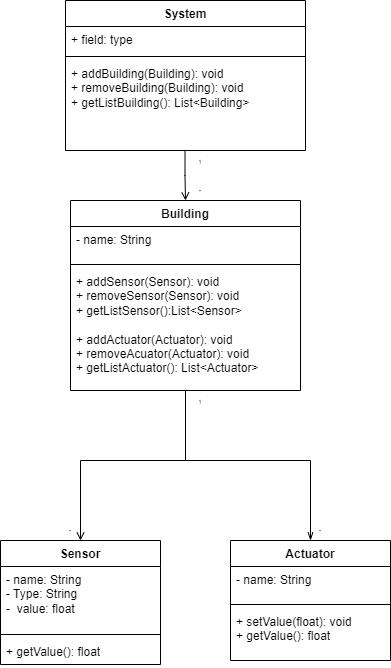

The diagram above was exported from draw.io. Its source (the exported page's mxGraphModel, read from the mxfile embedded in the PNG):
<mxGraphModel dx="1759" dy="910" grid="1" gridSize="10" guides="1" tooltips="1" connect="1" arrows="1" fold="1" page="1" pageScale="1" pageWidth="850" pageHeight="1100" math="0" shadow="0">
  <root>
    <mxCell id="0" />
    <mxCell id="1" parent="0" />
    <mxCell id="d5-Q4kvoPUbuU6IUEYpB-1" style="edgeStyle=orthogonalEdgeStyle;rounded=0;orthogonalLoop=1;jettySize=auto;html=1;endArrow=open;endFill=0;exitX=0.498;exitY=1.002;exitDx=0;exitDy=0;exitPerimeter=0;entryX=0.5;entryY=0;entryDx=0;entryDy=0;" edge="1" parent="1" source="d5-Q4kvoPUbuU6IUEYpB-9" target="d5-Q4kvoPUbuU6IUEYpB-2">
      <mxGeometry relative="1" as="geometry">
        <mxPoint x="510" y="230" as="targetPoint" />
      </mxGeometry>
    </mxCell>
    <mxCell id="d5-Q4kvoPUbuU6IUEYpB-2" value="Building" style="swimlane;fontStyle=1;align=center;verticalAlign=top;childLayout=stackLayout;horizontal=1;startSize=26;horizontalStack=0;resizeParent=1;resizeParentMax=0;resizeLast=0;collapsible=1;marginBottom=0;whiteSpace=wrap;html=1;" vertex="1" parent="1">
      <mxGeometry x="340" y="260" width="230" height="190" as="geometry" />
    </mxCell>
    <mxCell id="d5-Q4kvoPUbuU6IUEYpB-3" value="- name: String" style="text;strokeColor=none;fillColor=none;align=left;verticalAlign=top;spacingLeft=4;spacingRight=4;overflow=hidden;rotatable=0;points=[[0,0.5],[1,0.5]];portConstraint=eastwest;whiteSpace=wrap;html=1;" vertex="1" parent="d5-Q4kvoPUbuU6IUEYpB-2">
      <mxGeometry y="26" width="230" height="34" as="geometry" />
    </mxCell>
    <mxCell id="d5-Q4kvoPUbuU6IUEYpB-4" value="" style="line;strokeWidth=1;fillColor=none;align=left;verticalAlign=middle;spacingTop=-1;spacingLeft=3;spacingRight=3;rotatable=0;labelPosition=right;points=[];portConstraint=eastwest;strokeColor=inherit;" vertex="1" parent="d5-Q4kvoPUbuU6IUEYpB-2">
      <mxGeometry y="60" width="230" height="8" as="geometry" />
    </mxCell>
    <mxCell id="d5-Q4kvoPUbuU6IUEYpB-5" value="&lt;div&gt;+ addSensor(Sensor): void&lt;/div&gt;&lt;div&gt;+ removeSensor(Sensor): void&lt;/div&gt;&lt;div&gt;+ getListSensor():List&amp;lt;Sensor&amp;gt;&lt;br&gt;&lt;/div&gt;&lt;div&gt;&lt;br&gt;&lt;/div&gt;&lt;div&gt;+ addActuator(Actuator): void&lt;/div&gt;&lt;div&gt;+ removeAcuator(Actuator): void&lt;/div&gt;&lt;div&gt;+ getListActuator(): List&amp;lt;Actuator&amp;gt;&lt;br&gt;&lt;/div&gt;" style="text;strokeColor=none;fillColor=none;align=left;verticalAlign=top;spacingLeft=4;spacingRight=4;overflow=hidden;rotatable=0;points=[[0,0.5],[1,0.5]];portConstraint=eastwest;whiteSpace=wrap;html=1;" vertex="1" parent="d5-Q4kvoPUbuU6IUEYpB-2">
      <mxGeometry y="68" width="230" height="122" as="geometry" />
    </mxCell>
    <mxCell id="d5-Q4kvoPUbuU6IUEYpB-6" value="System" style="swimlane;fontStyle=1;align=center;verticalAlign=top;childLayout=stackLayout;horizontal=1;startSize=26;horizontalStack=0;resizeParent=1;resizeParentMax=0;resizeLast=0;collapsible=1;marginBottom=0;whiteSpace=wrap;html=1;" vertex="1" parent="1">
      <mxGeometry x="335" y="60" width="240" height="150" as="geometry" />
    </mxCell>
    <mxCell id="d5-Q4kvoPUbuU6IUEYpB-7" value="+ field: type" style="text;strokeColor=none;fillColor=none;align=left;verticalAlign=top;spacingLeft=4;spacingRight=4;overflow=hidden;rotatable=0;points=[[0,0.5],[1,0.5]];portConstraint=eastwest;whiteSpace=wrap;html=1;" vertex="1" parent="d5-Q4kvoPUbuU6IUEYpB-6">
      <mxGeometry y="26" width="240" height="26" as="geometry" />
    </mxCell>
    <mxCell id="d5-Q4kvoPUbuU6IUEYpB-8" value="" style="line;strokeWidth=1;fillColor=none;align=left;verticalAlign=middle;spacingTop=-1;spacingLeft=3;spacingRight=3;rotatable=0;labelPosition=right;points=[];portConstraint=eastwest;strokeColor=inherit;" vertex="1" parent="d5-Q4kvoPUbuU6IUEYpB-6">
      <mxGeometry y="52" width="240" height="8" as="geometry" />
    </mxCell>
    <mxCell id="d5-Q4kvoPUbuU6IUEYpB-9" value="&lt;div&gt;+ addBuilding(Building): void&lt;/div&gt;&lt;div&gt;+ removeBuilding(Building): void&lt;br&gt;&lt;/div&gt;&lt;div&gt;+ getListBuilding(): List&amp;lt;Building&amp;gt;&lt;br&gt;&lt;/div&gt;" style="text;strokeColor=none;fillColor=none;align=left;verticalAlign=top;spacingLeft=4;spacingRight=4;overflow=hidden;rotatable=0;points=[[0,0.5],[1,0.5]];portConstraint=eastwest;whiteSpace=wrap;html=1;" vertex="1" parent="d5-Q4kvoPUbuU6IUEYpB-6">
      <mxGeometry y="60" width="240" height="90" as="geometry" />
    </mxCell>
    <mxCell id="d5-Q4kvoPUbuU6IUEYpB-10" style="edgeStyle=orthogonalEdgeStyle;rounded=0;orthogonalLoop=1;jettySize=auto;html=1;endArrow=open;endFill=0;entryX=0.5;entryY=0;entryDx=0;entryDy=0;" edge="1" parent="1" source="d5-Q4kvoPUbuU6IUEYpB-5" target="d5-Q4kvoPUbuU6IUEYpB-11">
      <mxGeometry relative="1" as="geometry">
        <Array as="points">
          <mxPoint x="455" y="520" />
          <mxPoint x="350" y="520" />
        </Array>
        <mxPoint x="440" y="510" as="targetPoint" />
      </mxGeometry>
    </mxCell>
    <mxCell id="d5-Q4kvoPUbuU6IUEYpB-11" value="Sensor" style="swimlane;fontStyle=1;align=center;verticalAlign=top;childLayout=stackLayout;horizontal=1;startSize=26;horizontalStack=0;resizeParent=1;resizeParentMax=0;resizeLast=0;collapsible=1;marginBottom=0;whiteSpace=wrap;html=1;" vertex="1" parent="1">
      <mxGeometry x="270" y="600" width="160" height="124" as="geometry" />
    </mxCell>
    <mxCell id="d5-Q4kvoPUbuU6IUEYpB-12" value="&lt;div&gt;- name: String&lt;/div&gt;&lt;div&gt;- Type: String&lt;/div&gt;&lt;div&gt;-&amp;nbsp; value: float&lt;br&gt;&lt;/div&gt;" style="text;strokeColor=none;fillColor=none;align=left;verticalAlign=top;spacingLeft=4;spacingRight=4;overflow=hidden;rotatable=0;points=[[0,0.5],[1,0.5]];portConstraint=eastwest;whiteSpace=wrap;html=1;" vertex="1" parent="d5-Q4kvoPUbuU6IUEYpB-11">
      <mxGeometry y="26" width="160" height="64" as="geometry" />
    </mxCell>
    <mxCell id="d5-Q4kvoPUbuU6IUEYpB-13" value="" style="line;strokeWidth=1;fillColor=none;align=left;verticalAlign=middle;spacingTop=-1;spacingLeft=3;spacingRight=3;rotatable=0;labelPosition=right;points=[];portConstraint=eastwest;strokeColor=inherit;" vertex="1" parent="d5-Q4kvoPUbuU6IUEYpB-11">
      <mxGeometry y="90" width="160" height="8" as="geometry" />
    </mxCell>
    <mxCell id="d5-Q4kvoPUbuU6IUEYpB-14" value="+ getValue(): float" style="text;strokeColor=none;fillColor=none;align=left;verticalAlign=top;spacingLeft=4;spacingRight=4;overflow=hidden;rotatable=0;points=[[0,0.5],[1,0.5]];portConstraint=eastwest;whiteSpace=wrap;html=1;" vertex="1" parent="d5-Q4kvoPUbuU6IUEYpB-11">
      <mxGeometry y="98" width="160" height="26" as="geometry" />
    </mxCell>
    <mxCell id="d5-Q4kvoPUbuU6IUEYpB-15" style="edgeStyle=orthogonalEdgeStyle;rounded=0;orthogonalLoop=1;jettySize=auto;html=1;endArrow=none;endFill=0;startArrow=openThin;startFill=0;exitX=0.5;exitY=0;exitDx=0;exitDy=0;" edge="1" parent="1" source="d5-Q4kvoPUbuU6IUEYpB-16">
      <mxGeometry relative="1" as="geometry">
        <mxPoint x="450" y="520" as="targetPoint" />
        <mxPoint x="600" y="610" as="sourcePoint" />
        <Array as="points">
          <mxPoint x="580" y="520" />
        </Array>
      </mxGeometry>
    </mxCell>
    <mxCell id="d5-Q4kvoPUbuU6IUEYpB-16" value="Actuator" style="swimlane;fontStyle=1;align=center;verticalAlign=top;childLayout=stackLayout;horizontal=1;startSize=26;horizontalStack=0;resizeParent=1;resizeParentMax=0;resizeLast=0;collapsible=1;marginBottom=0;whiteSpace=wrap;html=1;" vertex="1" parent="1">
      <mxGeometry x="500" y="600" width="160" height="120" as="geometry" />
    </mxCell>
    <mxCell id="d5-Q4kvoPUbuU6IUEYpB-17" value="&lt;div&gt;- name: String&lt;/div&gt;" style="text;strokeColor=none;fillColor=none;align=left;verticalAlign=top;spacingLeft=4;spacingRight=4;overflow=hidden;rotatable=0;points=[[0,0.5],[1,0.5]];portConstraint=eastwest;whiteSpace=wrap;html=1;" vertex="1" parent="d5-Q4kvoPUbuU6IUEYpB-16">
      <mxGeometry y="26" width="160" height="34" as="geometry" />
    </mxCell>
    <mxCell id="d5-Q4kvoPUbuU6IUEYpB-18" value="" style="line;strokeWidth=1;fillColor=none;align=left;verticalAlign=middle;spacingTop=-1;spacingLeft=3;spacingRight=3;rotatable=0;labelPosition=right;points=[];portConstraint=eastwest;strokeColor=inherit;" vertex="1" parent="d5-Q4kvoPUbuU6IUEYpB-16">
      <mxGeometry y="60" width="160" height="8" as="geometry" />
    </mxCell>
    <mxCell id="d5-Q4kvoPUbuU6IUEYpB-19" value="+ setValue(float): void&lt;br&gt;&lt;div&gt;+ getValue(): float&lt;/div&gt;" style="text;strokeColor=none;fillColor=none;align=left;verticalAlign=top;spacingLeft=4;spacingRight=4;overflow=hidden;rotatable=0;points=[[0,0.5],[1,0.5]];portConstraint=eastwest;whiteSpace=wrap;html=1;" vertex="1" parent="d5-Q4kvoPUbuU6IUEYpB-16">
      <mxGeometry y="68" width="160" height="52" as="geometry" />
    </mxCell>
    <mxCell id="d5-Q4kvoPUbuU6IUEYpB-21" value="&lt;font style=&quot;font-size: 6px;&quot;&gt;1&lt;/font&gt;" style="text;html=1;strokeColor=none;fillColor=none;align=center;verticalAlign=middle;whiteSpace=wrap;rounded=0;strokeWidth=4;" vertex="1" parent="1">
      <mxGeometry x="460" y="210" width="20" height="20" as="geometry" />
    </mxCell>
    <mxCell id="d5-Q4kvoPUbuU6IUEYpB-22" value="&lt;font style=&quot;font-size: 6px;&quot;&gt;*&lt;/font&gt;" style="text;html=1;strokeColor=none;fillColor=none;align=center;verticalAlign=middle;whiteSpace=wrap;rounded=0;strokeWidth=4;" vertex="1" parent="1">
      <mxGeometry x="460" y="240" width="20" height="20" as="geometry" />
    </mxCell>
    <mxCell id="d5-Q4kvoPUbuU6IUEYpB-23" value="&lt;font style=&quot;font-size: 6px;&quot;&gt;1&lt;/font&gt;" style="text;html=1;strokeColor=none;fillColor=none;align=center;verticalAlign=middle;whiteSpace=wrap;rounded=0;strokeWidth=4;" vertex="1" parent="1">
      <mxGeometry x="460" y="450" width="20" height="20" as="geometry" />
    </mxCell>
    <mxCell id="d5-Q4kvoPUbuU6IUEYpB-24" value="&lt;font style=&quot;font-size: 6px;&quot;&gt;*&lt;/font&gt;" style="text;html=1;strokeColor=none;fillColor=none;align=center;verticalAlign=middle;whiteSpace=wrap;rounded=0;strokeWidth=4;" vertex="1" parent="1">
      <mxGeometry x="580" y="580" width="20" height="20" as="geometry" />
    </mxCell>
    <mxCell id="d5-Q4kvoPUbuU6IUEYpB-25" value="&lt;font style=&quot;font-size: 6px;&quot;&gt;*&lt;/font&gt;" style="text;html=1;strokeColor=none;fillColor=none;align=center;verticalAlign=middle;whiteSpace=wrap;rounded=0;strokeWidth=4;" vertex="1" parent="1">
      <mxGeometry x="330" y="580" width="20" height="20" as="geometry" />
    </mxCell>
  </root>
</mxGraphModel>